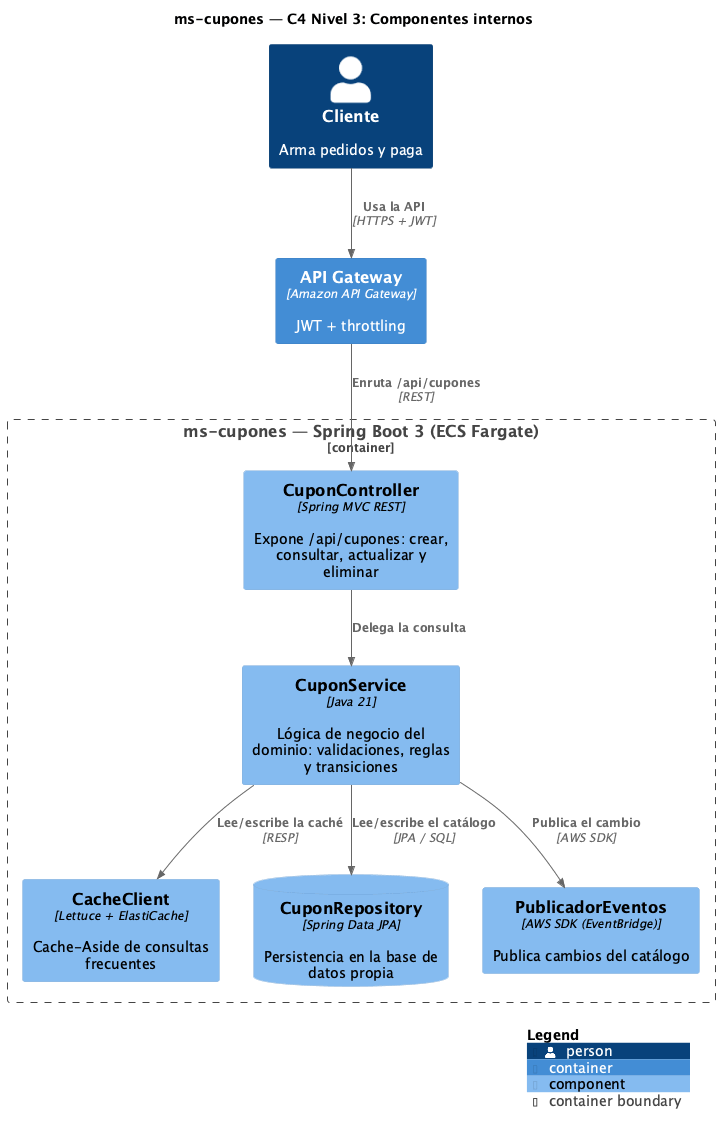

The diagram above was rendered by PlantUML. Its source (embedded in the PNG):
@startuml C4-3-Componentes
!include <C4/C4_Component>

title ms-cupones — C4 Nivel 3: Componentes internos

LAYOUT_WITH_LEGEND()

Person(actor, "Cliente", "Arma pedidos y paga")
Container_Boundary(ms, "ms-cupones — Spring Boot 3 (ECS Fargate)") {

  Component(rest, "CuponController", "Spring MVC REST", "Expone /api/cupones: crear, consultar, actualizar y eliminar")
  Component(svc, "CuponService", "Java 21", "Lógica de negocio del dominio: validaciones, reglas y transiciones")
  Component(cache, "CacheClient", "Lettuce + ElastiCache", "Cache-Aside de consultas frecuentes")
  ComponentDb(repo, "CuponRepository", "Spring Data JPA", "Persistencia en la base de datos propia")
  Component(pub, "PublicadorEventos", "AWS SDK (EventBridge)", "Publica cambios del catálogo")
}

Container(apigw, "API Gateway", "Amazon API Gateway", "JWT + throttling")

Rel(actor, apigw, "Usa la API", "HTTPS + JWT")
Rel(apigw, rest, "Enruta /api/cupones", "REST")
Rel(rest, svc, "Delega la consulta")
Rel(svc, cache, "Lee/escribe la caché", "RESP")
Rel(svc, repo, "Lee/escribe el catálogo", "JPA / SQL")
Rel(svc, pub, "Publica el cambio", "AWS SDK")

SHOW_LEGEND()
@enduml